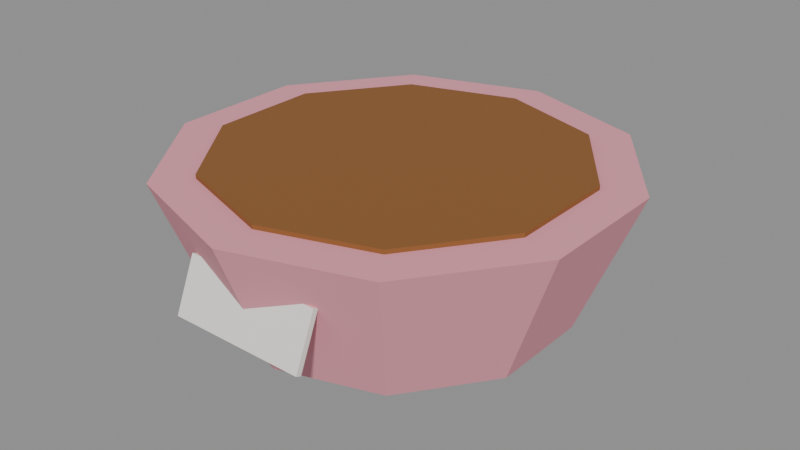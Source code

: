 # Source: catBowl.blend  (saved by Blender 5.0.119; exported with 4.5.12 LTS)
import bpy
from mathutils import Matrix  # noqa: F401  (used for matrix-valued properties, if any)

bpy.ops.wm.read_factory_settings(use_empty=True)
scene = bpy.context.scene
scene.name = 'Scene'

# ---- materials (node trees are filled in below, after node groups)
mat_c_e79aa8 = bpy.data.materials.new('C_e79aa8')
mat_c_e79aa8.diffuse_color = (0.9059, 0.6039, 0.6588, 1.0)
mat_c_8a5a2a = bpy.data.materials.new('C_8a5a2a')
mat_c_8a5a2a.diffuse_color = (0.5412, 0.3529, 0.1647, 1.0)
mat_c_f1efe8 = bpy.data.materials.new('C_f1efe8')
mat_c_f1efe8.diffuse_color = (0.9451, 0.9373, 0.9098, 1.0)

# ---- material node trees
mat_c_e79aa8.use_nodes = True; mat_c_e79aa8.node_tree.nodes.clear()
_N = mat_c_e79aa8.node_tree.nodes; _L = mat_c_e79aa8.node_tree.links
n0 = _N.new('ShaderNodeBsdfPrincipled'); n0.name = 'Principled BSDF'; n0.location = (-200, 100)
n0.inputs[0].default_value = (0.7991, 0.3231, 0.3916, 1.0)
n0.inputs[2].default_value = 0.75
n1 = _N.new('ShaderNodeOutputMaterial'); n1.name = 'Material Output'; n1.location = (200, 100)
_L.new(n0.outputs[0], n1.inputs[0])
n1.is_active_output = True
mat_c_8a5a2a.use_nodes = True; mat_c_8a5a2a.node_tree.nodes.clear()
_N = mat_c_8a5a2a.node_tree.nodes; _L = mat_c_8a5a2a.node_tree.links
n0 = _N.new('ShaderNodeBsdfPrincipled'); n0.name = 'Principled BSDF'; n0.location = (-200, 100)
n0.inputs[0].default_value = (0.2542, 0.1022, 0.02315, 1.0)
n0.inputs[2].default_value = 0.75
n1 = _N.new('ShaderNodeOutputMaterial'); n1.name = 'Material Output'; n1.location = (200, 100)
_L.new(n0.outputs[0], n1.inputs[0])
n1.is_active_output = True
mat_c_f1efe8.use_nodes = True; mat_c_f1efe8.node_tree.nodes.clear()
_N = mat_c_f1efe8.node_tree.nodes; _L = mat_c_f1efe8.node_tree.links
n0 = _N.new('ShaderNodeBsdfPrincipled'); n0.name = 'Principled BSDF'; n0.location = (-200, 100)
n0.inputs[0].default_value = (0.8796, 0.8632, 0.807, 1.0)
n0.inputs[2].default_value = 0.75
n1 = _N.new('ShaderNodeOutputMaterial'); n1.name = 'Material Output'; n1.location = (200, 100)
_L.new(n0.outputs[0], n1.inputs[0])
n1.is_active_output = True

# ---- meshes
me_catbowl = bpy.data.meshes.new('catBowl')
me_catbowl.from_pydata([(0.0, 0.24, -0.1), (0.0, 0.32, 0.1), (0.1411, 0.1942, -0.1), (0.1881, 0.2589, 0.1), (0.2283, 0.07416, -0.1), (0.3043, 0.09889, 0.1), (0.2283, -0.07416, -0.1), (0.3043, -0.09889, 0.1), (0.1411, -0.1942, -0.1), (0.1881, -0.2589, 0.1), (0.0, -0.24, -0.1), (0.0, -0.32, 0.1), (-0.1411, -0.1942, -0.1), (-0.1881, -0.2589, 0.1), (-0.2283, -0.07416, -0.1), (-0.3043, -0.09889, 0.1), (-0.2283, 0.07416, -0.1), (-0.3043, 0.09889, 0.1), (-0.1411, 0.1942, -0.1), (-0.1881, 0.2589, 0.1), (0.0, 0.26, 0.076), (1.125e-10, 0.26, 0.106), (0.1528, 0.2103, 0.076), (0.1528, 0.2103, 0.106), (0.2473, 0.08034, 0.076), (0.2473, 0.08034, 0.106), (0.2473, -0.08034, 0.076), (0.2473, -0.08034, 0.106), (0.1528, -0.2103, 0.076), (0.1528, -0.2103, 0.106), (0.0, -0.26, 0.076), (1.125e-10, -0.26, 0.106), (-0.1528, -0.2103, 0.076), (-0.1528, -0.2103, 0.106), (-0.2473, -0.08034, 0.076), (-0.2473, -0.08034, 0.106), (-0.2473, 0.08034, 0.076), (-0.2473, 0.08034, 0.106), (-0.1528, 0.2103, 0.076), (-0.1528, 0.2103, 0.106), (-0.1, -0.2993, -0.03528), (-0.1, -0.2681, 0.0384), (-0.1, -0.2919, -0.0384), (-0.1, -0.2607, 0.03528), (0.1, -0.2993, -0.03528), (0.1, -0.2681, 0.0384), (0.1, -0.2919, -0.0384), (0.1, -0.2607, 0.03528)], [], [(0, 1, 3, 2), (2, 3, 5, 4), (4, 5, 7, 6), (6, 7, 9, 8), (8, 9, 11, 10), (10, 11, 13, 12), (12, 13, 15, 14), (14, 15, 17, 16), (3, 1, 19, 17, 15, 13, 11, 9, 7, 5), (16, 17, 19, 18), (18, 19, 1, 0), (0, 2, 4, 6, 8, 10, 12, 14, 16, 18), (20, 21, 23, 22), (22, 23, 25, 24), (24, 25, 27, 26), (26, 27, 29, 28), (28, 29, 31, 30), (30, 31, 33, 32), (32, 33, 35, 34), (34, 35, 37, 36), (23, 21, 39, 37, 35, 33, 31, 29, 27, 25), (36, 37, 39, 38), (38, 39, 21, 20), (20, 22, 24, 26, 28, 30, 32, 34, 36, 38), (40, 41, 43, 42), (42, 43, 47, 46), (46, 47, 45, 44), (44, 45, 41, 40), (42, 46, 44, 40), (47, 43, 41, 45)])
me_catbowl.polygons.foreach_set('material_index', [0, 0, 0, 0, 0, 0, 0, 0, 0, 0, 0, 0, 1, 1, 1, 1, 1, 1, 1, 1, 1, 1, 1, 1, 2, 2, 2, 2, 2, 2])
me_catbowl.materials.append(mat_c_e79aa8)
me_catbowl.materials.append(mat_c_8a5a2a)
me_catbowl.materials.append(mat_c_f1efe8)
me_catbowl.update()

# ---- objects
ob_catbowl = bpy.data.objects.new('catBowl', me_catbowl)

# ---- transforms, parenting, visibility, modifiers, constraints
ob_catbowl.location = (0.0, 0.0, 0.0)

# ---- collection membership
scene.collection.objects.link(ob_catbowl)

# ---- scene / render settings (as saved in the file)
scene.frame_start = 1; scene.frame_end = 250; scene.frame_set(1)
scene.render.engine = 'BLENDER_EEVEE_NEXT'
scene.render.bake_bias = 0.0
scene.render.bake_samples = 0
scene.cycles.sampling_pattern = 'TABULATED_SOBOL'
scene.eevee.use_volume_custom_range = False
bpy.context.view_layer.update()

# ---- added for rendering (the .blend has no active camera and no usable light): camera, sun + grey world if the file has none
cam_auto = bpy.data.cameras.new('AutoCamera')
cam_auto.lens = 50.0
cam_auto.sensor_width = 36.0
cam_auto.clip_end = 1000.0
ob_auto_camera = bpy.data.objects.new('AutoCamera', cam_auto)
scene.collection.objects.link(ob_auto_camera)
ob_auto_camera.location = (0.839114, -1.00694, 0.674291)
ob_auto_camera.rotation_euler = (1.09748, -7.21219e-08, 0.694738)
scene.camera = ob_auto_camera
light_auto_sun = bpy.data.lights.new('AutoSun', 'SUN')
light_auto_sun.energy = 3.0
light_auto_sun.angle = 0.0523599
ob_auto_sun = bpy.data.objects.new('AutoSun', light_auto_sun)
scene.collection.objects.link(ob_auto_sun)
ob_auto_sun.rotation_euler = (0.872665, 0.174533, 0.523599)
if scene.world is None:
    world_auto = bpy.data.worlds.new('AutoWorld')
    world_auto.color = (0.3, 0.3, 0.3)
    scene.world = world_auto
bpy.context.view_layer.update()
